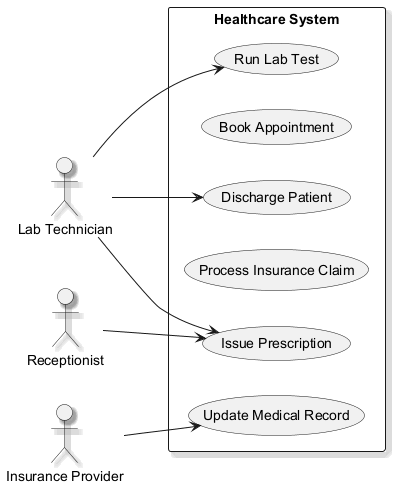

The diagram above was rendered by PlantUML. Its source (embedded in the PNG):
@startuml
skinparam backgroundColor #FFFFFF
skinparam classBackgroundColor #F1F8E9
skinparam classBorderColor #33691E
skinparam shadowing true
left to right direction
actor "Lab Technician" as LabTechnician
actor "Insurance Provider" as InsuranceProvider
actor "Receptionist" as Receptionist
rectangle "Healthcare System" {
  usecase "Issue Prescription" as UC_IssuePrescription
  usecase "Book Appointment" as UC_BookAppointment
  usecase "Run Lab Test" as UC_RunLabTest
  usecase "Process Insurance Claim" as UC_ProcessInsuranceClaim
  usecase "Discharge Patient" as UC_DischargePatient
  usecase "Update Medical Record" as UC_UpdateMedicalRecord
}
LabTechnician --> UC_DischargePatient
LabTechnician --> UC_IssuePrescription
LabTechnician --> UC_RunLabTest
InsuranceProvider --> UC_UpdateMedicalRecord
Receptionist --> UC_IssuePrescription
@enduml